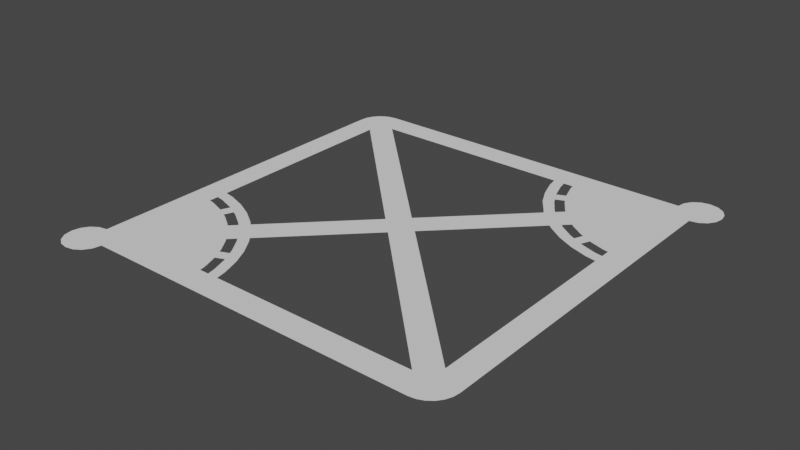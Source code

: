 # Source: Plane.blend  (saved by Blender 3.3.6; exported with 4.5.12 LTS)
import bpy
from mathutils import Matrix  # noqa: F401  (used for matrix-valued properties, if any)

bpy.ops.wm.read_factory_settings(use_empty=True)
scene = bpy.context.scene
scene.name = 'Scene'

# ---- collections
col_collection = bpy.data.collections.new('Collection'); scene.collection.children.link(col_collection)

# ---- world
world_world = bpy.data.worlds.new('World'); scene.world = world_world
world_world.use_nodes = True; world_world.node_tree.nodes.clear()
_N = world_world.node_tree.nodes; _L = world_world.node_tree.links
n0 = _N.new('ShaderNodeOutputWorld'); n0.name = 'World Output'; n0.location = (300, 300)
n1 = _N.new('ShaderNodeBackground'); n1.name = 'Background'; n1.location = (10, 300)
n1.inputs[0].default_value = (0.05088, 0.05088, 0.05088, 1.0)
_L.new(n1.outputs[0], n0.inputs[0])
n0.is_active_output = True
world_world.color = (0.05088, 0.05088, 0.05088)
world_world.use_sun_shadow = False
world_world.sun_shadow_jitter_overblur = 0.0

# ---- meshes
me_plane_002 = bpy.data.meshes.new('Plane.002')
me_plane_002.from_pydata([(-1.0, 0.8667, 0.0), (0.8667, -1.0, 0.0), (1.0, -0.8667, 0.0), (-0.8667, 1.0, 0.0), (0.8667, -0.7802, 0.0), (-0.8889, -1.0, 0.0), (-0.8973, -1.043, 0.0), (-0.9214, -1.079, 0.0), (-0.9575, -1.103, 0.0), (-1.0, -1.111, 0.0), (-1.043, -1.103, 0.0), (-1.079, -1.079, 0.0), (-1.103, -1.043, 0.0), (-1.111, -1.0, 0.0), (-1.103, -0.9575, 0.0), (-1.079, -0.9214, 0.0), (-1.043, -0.8973, 0.0), (-1.0, -0.8889, 0.0), (0.8889, 1.0, 0.0), (0.8973, 1.043, 0.0), (0.9214, 1.079, 0.0), (0.9575, 1.103, 0.0), (1.0, 1.111, 0.0), (1.043, 1.103, 0.0), (1.079, 1.079, 0.0), (1.103, 1.043, 0.0), (1.111, 1.0, 0.0), (1.103, 0.9575, 0.0), (1.079, 0.9214, 0.0), (1.043, 0.8973, 0.0), (1.0, 0.8889, 0.0), (-1.0, 0.8667, 0.0), (-0.8667, 1.0, 0.0), (-0.9955, 0.9012, 0.0), (-0.9821, 0.9334, 0.0), (-0.961, 0.961, 0.0), (-0.9334, 0.9821, 0.0), (-0.9012, 0.9955, 0.0), (1.0, -0.8667, 0.0), (0.8667, -1.0, 0.0), (0.9955, -0.9012, 0.0), (0.9821, -0.9334, 0.0), (0.961, -0.961, 0.0), (0.9334, -0.9821, 0.0), (0.9012, -0.9955, 0.0), (-0.29, -0.8098, 0.0), (-0.3209, -0.7187, 0.0), (-0.3635, -0.6325, 0.0), (-0.4169, -0.5526, 0.0), (-0.5526, -0.4169, 0.0), (-0.6325, -0.3635, 0.0), (-0.7187, -0.3209, 0.0), (-0.8098, -0.29, 0.0), (-0.3432, -0.824, 0.0), (-0.3718, -0.7398, 0.0), (-0.4111, -0.66, 0.0), (-0.4605, -0.586, 0.0), (-0.586, -0.4605, 0.0), (-0.66, -0.4111, 0.0), (-0.7398, -0.3718, 0.0), (-0.824, -0.3432, 0.0), (-0.7802, 0.8667, 0.0), (-0.8667, 0.7802, 0.0), (-0.3915, -0.8369, 0.0), (-0.418, -0.7589, 0.0), (-0.4544, -0.685, 0.0), (-0.5002, -0.6165, 0.0), (-0.6165, -0.5002, 0.0), (-0.685, -0.4544, 0.0), (-0.7589, -0.418, 0.0), (-0.8369, -0.3915, 0.0), (-0.8667, -0.3856, 0.0), (-0.8667, -0.3347, 0.0), (-0.8667, -0.2787, 0.0), (-0.3856, -0.8667, 0.0), (-0.3347, -0.8667, 0.0), (-0.2787, -0.8667, 0.0), (0.7802, -0.8667, 0.0), (-0.003929, 0.09035, 0.0), (0.003929, -0.09035, 0.0), (-0.09035, 0.003929, 0.0), (0.09035, -0.003929, 0.0), (-0.5305, -0.4362, 0.0), (-0.4362, -0.5305, 0.0), (-0.5694, -0.4751, 0.0), (-0.4751, -0.5694, 0.0), (-0.6048, -0.5105, 0.0), (-0.5105, -0.6048, 0.0), (0.8667, 0.2787, 0.0), (0.8667, 0.3347, 0.0), (0.8667, 0.3856, 0.0), (0.8369, 0.3915, 0.0), (0.7589, 0.418, 0.0), (0.685, 0.4544, 0.0), (0.6165, 0.5002, 0.0), (0.6048, 0.5105, 0.0), (0.824, 0.3432, 0.0), (0.7398, 0.3718, 0.0), (0.66, 0.4111, 0.0), (0.586, 0.4605, 0.0), (0.5694, 0.4751, 0.0), (0.8098, 0.29, 0.0), (0.7187, 0.3209, 0.0), (0.6325, 0.3635, 0.0), (0.5526, 0.4169, 0.0), (0.5305, 0.4362, 0.0), (0.3856, 0.8667, 0.0), (0.3347, 0.8667, 0.0), (0.2787, 0.8667, 0.0), (0.3915, 0.8369, 0.0), (0.418, 0.7589, 0.0), (0.4544, 0.685, 0.0), (0.5002, 0.6165, 0.0), (0.5105, 0.6048, 0.0), (0.3432, 0.824, 0.0), (0.3718, 0.7398, 0.0), (0.4111, 0.66, 0.0), (0.4605, 0.586, 0.0), (0.4751, 0.5694, 0.0), (0.29, 0.8098, 0.0), (0.3209, 0.7187, 0.0), (0.3635, 0.6325, 0.0), (0.4169, 0.5593, 0.0), (0.4362, 0.5305, 0.0), (-0.7344, -0.3744, 0.0), (-0.6846, -0.399, 0.0), (-0.7535, -0.4206, 0.0), (-0.7037, -0.4452, 0.0), (-0.3744, -0.7344, 0.0), (-0.399, -0.6846, 0.0), (-0.4206, -0.7535, 0.0), (-0.4452, -0.7037, 0.0), (0.7344, 0.3744, 0.0), (0.7535, 0.4206, 0.0), (0.6846, 0.399, 0.0), (0.7037, 0.4452, 0.0), (0.3744, 0.7344, 0.0), (0.4206, 0.7535, 0.0), (0.399, 0.6846, 0.0), (0.4452, 0.7037, 0.0)], [(18, 3), (72, 71), (0, 17), (31, 0), (3, 32), (1, 39), (38, 2), (5, 1), (108, 61), (2, 30), (106, 107)], [(19, 18, 106, 109, 110, 137, 139, 111, 112, 113, 95, 94, 93, 135, 133, 92, 91, 90, 30, 29, 28, 27, 26, 25, 24, 23, 22, 21, 20), (17, 71, 73, 62, 80, 79, 77, 74, 5, 39, 44, 43, 42, 41, 40, 38, 30, 90, 89, 88, 4, 81, 78, 61, 106, 18, 32, 37, 36, 35, 34, 33, 31), (6, 5, 74, 63, 64, 130, 131, 65, 66, 87, 86, 67, 68, 127, 126, 69, 70, 71, 17, 16, 15, 14, 13, 12, 11, 10, 9, 8, 7), (123, 78, 81, 105, 104, 103, 102, 101, 88, 89, 96, 97, 132, 133, 135, 134, 98, 99, 100, 95, 113, 118, 117, 116, 138, 139, 137, 136, 115, 114, 107, 108, 119, 120, 121, 122), (79, 80, 82, 49, 50, 51, 52, 73, 72, 60, 59, 124, 126, 127, 125, 58, 57, 84, 86, 87, 85, 56, 55, 129, 131, 130, 128, 54, 53, 75, 76, 45, 46, 47, 48, 83)])
_uv = me_plane_002.uv_layers.new(name='UVMap')
_uv.uv.foreach_set('vector', [0.0, 0.0, 0.0, 0.0, 0.0, 0.0, 0.0, 0.0, 0.0, 0.0, 0.0, 0.0, 0.0, 0.0, 0.0, 0.0, 0.0, 0.0, 0.0, 0.0, 0.0, 0.0, 0.0, 0.0, 0.0, 0.0, 0.0, 0.0, 0.0, 0.0, 0.0, 0.0, 0.0, 0.0, 0.0, 0.0, 0.0, 0.0, 0.0, 0.0, 0.0, 0.0, 0.0, 0.0, 0.0, 0.0, 0.0, 0.0, 0.0, 0.0, 0.0, 0.0, 0.0, 0.0, 0.0, 0.0, 0.0, 0.0, 0.0, 0.0, 0.0, 0.0, 0.0, 0.0, 0.0, 0.0, 0.0, 0.0, 0.0, 0.0, 0.0, 0.0, 0.0, 0.0, 0.0, 0.0, 0.0, 0.0, 0.0, 0.0, 0.0, 0.0, 0.0, 0.0, 0.0, 0.0, 0.0, 0.0, 0.0, 0.0, 0.0, 0.0, 0.0, 0.0, 0.0, 0.0, 0.0, 0.0, 0.0, 0.0, 0.0, 0.0, 0.0, 0.0, 0.0, 0.0, 0.0, 0.0, 0.0, 0.0, 0.0, 0.0, 0.0, 0.0, 0.0, 0.0, 0.0, 0.0, 0.0, 0.0, 0.0, 0.0, 0.0, 0.0, 0.0, 0.0, 0.0, 0.0, 0.0, 0.0, 0.0, 0.0, 0.0, 0.0, 0.0, 0.0, 0.0, 0.0, 0.0, 0.0, 0.0, 0.0, 0.0, 0.0, 0.0, 0.0, 0.0, 0.0, 0.0, 0.0, 0.0, 0.0, 0.0, 0.0, 0.0, 0.0, 0.0, 0.0, 0.0, 0.0, 0.0, 0.0, 0.0, 0.0, 0.0, 0.0, 0.0, 0.0, 0.0, 0.0, 0.0, 0.0, 0.0, 0.0, 0.0, 0.0, 0.0, 0.0, 0.0, 0.0, 0.0, 0.0, 0.0, 0.0, 0.0, 0.0, 0.0, 0.0, 0.0, 0.0, 0.0, 0.0, 0.0, 0.0, 0.0, 0.0, 0.0, 0.0, 0.0, 0.0, 0.0, 0.0, 0.0, 0.0, 0.0, 0.0, 0.0, 0.0, 0.0, 0.0, 0.0, 0.0, 0.0, 0.0, 0.0, 0.0, 0.0, 0.0, 0.0, 0.0, 0.0, 0.0, 0.0, 0.0, 0.0, 0.0, 0.0, 0.0, 0.0, 0.0, 0.0, 0.0, 0.0, 0.0, 0.0, 0.0, 0.0, 0.0, 0.0, 0.0, 0.0, 0.0, 0.0, 0.0, 0.0, 0.0, 0.0, 0.0, 0.0, 0.0, 0.0, 0.0, 0.0, 0.0, 0.0, 0.0, 0.0, 0.0, 0.0, 0.0, 0.0, 0.0, 0.0, 0.0, 0.0, 0.0, 0.0, 0.0, 0.0, 0.0, 0.0, 0.0, 0.0, 0.0, 0.0, 0.0, 0.0, 0.0, 0.0, 0.0, 0.0, 0.0, 0.0, 0.0, 0.0, 0.0, 0.0, 0.0, 0.0, 0.0, 0.0, 0.0, 0.0, 0.0, 0.0, 0.0, 0.0, 0.0, 0.0, 0.0, 0.0, 0.0, 0.0, 0.0, 0.0, 0.0, 0.0, 0.0, 0.0, 0.0, 0.0, 0.0, 0.0, 0.0, 0.0, 0.0, 0.0, 0.0, 0.0, 0.0, 0.0, 0.0, 0.0, 0.0, 0.0, 0.0])
me_plane_002.update()

# ---- objects
ob_plane = bpy.data.objects.new('Plane', me_plane_002)

# ---- transforms, parenting, visibility, modifiers, constraints
ob_plane.location = (0.0, 0.0, 0.0)

# ---- collection membership
col_collection.objects.link(ob_plane)

# ---- scene / render settings (as saved in the file)
scene.frame_start = 1; scene.frame_end = 250; scene.frame_set(18)
scene.render.engine = 'BLENDER_EEVEE_NEXT'
scene.cycles.sampling_pattern = 'TABULATED_SOBOL'
scene.cycles.use_light_tree = False
scene.view_settings.view_transform = 'Filmic'
bpy.context.view_layer.update()

# ---- added for rendering (the .blend has no active camera and no usable light): camera, sun
cam_auto = bpy.data.cameras.new('AutoCamera')
cam_auto.lens = 50.0
cam_auto.sensor_width = 36.0
cam_auto.clip_end = 1000.0
ob_auto_camera = bpy.data.objects.new('AutoCamera', cam_auto)
scene.collection.objects.link(ob_auto_camera)
ob_auto_camera.location = (2.9077, -3.48924, 2.32616)
ob_auto_camera.rotation_euler = (1.09748, -7.21219e-08, 0.694738)
scene.camera = ob_auto_camera
light_auto_sun = bpy.data.lights.new('AutoSun', 'SUN')
light_auto_sun.energy = 3.0
light_auto_sun.angle = 0.0523599
ob_auto_sun = bpy.data.objects.new('AutoSun', light_auto_sun)
scene.collection.objects.link(ob_auto_sun)
ob_auto_sun.rotation_euler = (0.872665, 0.174533, 0.523599)
bpy.context.view_layer.update()
